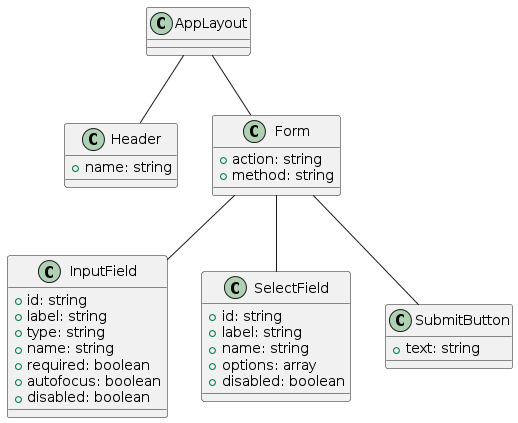

The diagram above was rendered by PlantUML. Its source (embedded in the PNG):
@startuml
class AppLayout

class Header {
    +name: string
}

class Form {
    +action: string
    +method: string
}

class InputField {
    +id: string
    +label: string
    +type: string
    +name: string
    +required: boolean
    +autofocus: boolean
    +disabled: boolean
}

class SelectField {
    +id: string
    +label: string
    +name: string
    +options: array
    +disabled: boolean
}

class SubmitButton {
    +text: string
}

AppLayout -- Header
AppLayout -- Form
Form -- InputField
Form -- SelectField
Form -- SubmitButton
@enduml